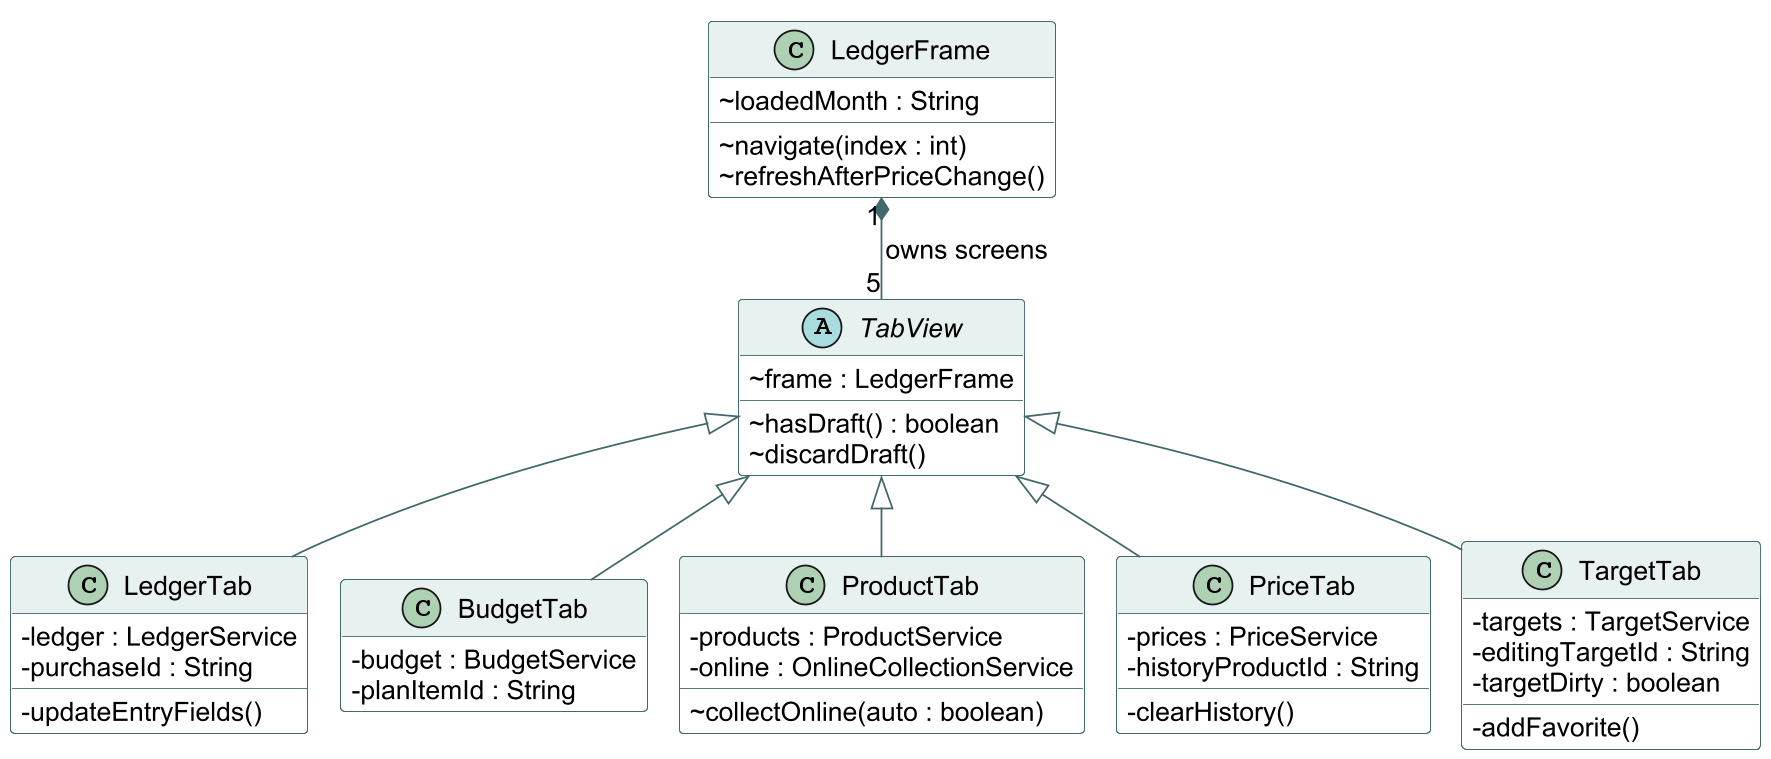

The diagram above was rendered by PlantUML. Its source (embedded in the PNG):
@startuml
!pragma layout smetana
skinparam dpi 170
skinparam shadowing false
skinparam classAttributeIconSize 0
skinparam defaultFontName Arial
skinparam defaultFontSize 15
skinparam classBackgroundColor #FFFFFF
skinparam classBorderColor #41686A
skinparam classHeaderBackgroundColor #E7F1EF
skinparam ArrowColor #41686A
hide empty members
top to bottom direction
class LedgerFrame {
  ~ loadedMonth : String
  ~ navigate(index : int)
  ~ refreshAfterPriceChange()
}
abstract class TabView {
  ~ frame : LedgerFrame
  ~ hasDraft() : boolean
  ~ discardDraft()
}
class LedgerTab {
  - ledger : LedgerService
  - purchaseId : String
  - updateEntryFields()
}
class BudgetTab {
  - budget : BudgetService
  - planItemId : String
}
class ProductTab {
  - products : ProductService
  - online : OnlineCollectionService
  ~ collectOnline(auto : boolean)
}
class PriceTab {
  - prices : PriceService
  - historyProductId : String
  - clearHistory()
}
class TargetTab {
  - targets : TargetService
  - editingTargetId : String
  - targetDirty : boolean
  - addFavorite()
}
LedgerFrame "1" *-- "5" TabView : owns screens
TabView <|-- LedgerTab
TabView <|-- BudgetTab
TabView <|-- ProductTab
TabView <|-- PriceTab
TabView <|-- TargetTab
@enduml